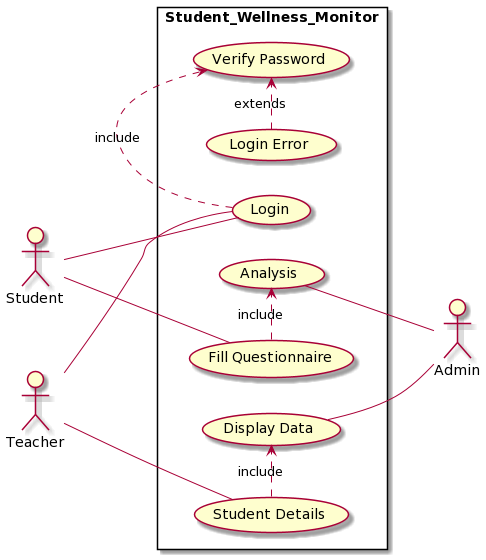

The diagram above was rendered by PlantUML. Its source (embedded in the PNG):
@startuml
left to right direction
skinparam packageStyle rectangle
actor Student
actor Admin
actor Teacher
rectangle Student_Wellness_Monitor {
  
  Teacher -- (Login)
  Student -- (Login)
  (Login Error) .> (Verify Password) : extends
  (Login) .> (Verify Password) : include
  Student -- (Fill Questionnaire)
  (Fill Questionnaire) .> (Analysis) : include
  (Analysis) -- Admin
  Teacher -- (Student Details)
  (Student Details) .> (Display Data) : include
  (Display Data) -- Admin
}
@enduml